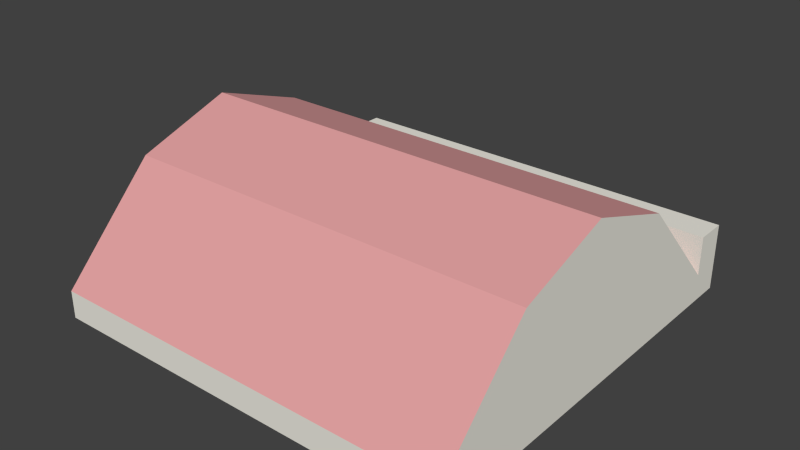 # Source: building-roof_rounded.blend  (saved by Blender 2.73.0; exported with 4.5.12 LTS)
import bpy
from mathutils import Matrix  # noqa: F401  (used for matrix-valued properties, if any)

bpy.ops.wm.read_factory_settings(use_empty=True)
scene = bpy.context.scene
scene.name = 'Scene'

# ---- collections
col_collection_1 = bpy.data.collections.new('Collection 1'); scene.collection.children.link(col_collection_1)

# ---- materials (node trees are filled in below, after node groups)
mat_2_023 = bpy.data.materials.new('_2.023')
mat_2_023.alpha_threshold = 0.0
mat_2_023.use_transparent_shadow = False
mat_2_023.diffuse_color = (0.8471, 0.8275, 0.749, 1.0)
mat_2_023.specular_color = (0.3294, 0.3294, 0.3294)
mat_2_023.roughness = 0.5
mat_brick_re_010 = bpy.data.materials.new('Brick_Re.010')
mat_brick_re_010.alpha_threshold = 0.0
mat_brick_re_010.use_transparent_shadow = False
mat_brick_re_010.diffuse_color = (0.7765, 0.3647, 0.3647, 1.0)
mat_brick_re_010.specular_color = (0.3294, 0.3294, 0.3294)
mat_brick_re_010.roughness = 0.5

# ---- material node trees

# ---- world
world_world = bpy.data.worlds.new('World'); scene.world = world_world
world_world.color = (0.05088, 0.05088, 0.05088)
world_world.use_sun_shadow = False
world_world.sun_shadow_jitter_overblur = 0.0
world_world.cycles.sampling_method = 'MANUAL'
world_world.cycles.sample_map_resolution = 256

# ---- meshes
me_group235 = bpy.data.meshes.new('Group235')
me_group235.from_pydata([(0.4, -0.4387, -0.1156), (0.4, 0.3113, -0.1156), (-0.35, 0.3113, -0.1156), (-0.35, -0.4387, -0.1156), (0.4, 0.2541, -0.06562), (-0.35, -0.4387, -0.06562), (0.4, 0.08093, 0.1144), (-0.35, 0.2541, -0.06562), (0.4, 0.3113, 0.00438), (0.4, 0.2541, 0.00438), (-0.35, 0.3113, 0.00438), (-0.35, 0.2541, 0.00438), (-0.35, 0.08093, 0.1144), (0.4, -0.4387, -0.06562), (-0.35, -0.2655, 0.1144), (0.4, -0.2655, 0.1144), (0.4, -0.09227, 0.1739), (-0.35, -0.09227, 0.1739)], [], [(4, 9, 11, 7), (2, 10, 8, 1), (6, 12, 17, 16), (4, 7, 12, 6), (13, 15, 14, 5), (0, 13, 5, 3), (8, 10, 11, 9), (12, 7, 5, 14, 17), (1, 8, 9, 4, 13, 0), (7, 5, 13, 4), (13, 4, 6, 16, 15), (14, 15, 16, 17), (7, 11, 10, 2, 3, 5)])
me_group235.polygons.foreach_set('material_index', [0, 0, 1, 1, 1, 0, 0, 0, 0, 0, 0, 1, 0])
_uv = me_group235.uv_layers.new(name='UVMap')
_uv.uv.foreach_set('vector', [0.0, 1.969, 0.0, 4.724, -29.53, 4.724, -29.53, 1.969, 29.53, 0.0, 29.53, 4.724, 0.0, 4.724, 0.0, 0.0, 7.931e-13, -16.4, 29.53, -16.4, 29.53, -9.191, 3.771e-13, -9.191, 5.79e-13, -17.49, 29.53, -17.49, 29.53, -7.659, 3.205e-13, -7.659, 0.0, 1.418, -4.829e-15, 11.25, -29.53, 11.25, -29.53, 1.418, 0.0, 0.0, 0.0, 1.969, -29.53, 1.969, -29.53, 0.0, 29.53, 0.0, 29.53, 29.53, 27.28, 29.53, 27.28, 0.0, -20.46, 9.055, -27.28, 1.969, 2.345e-13, 1.969, -6.819, 9.055, -13.64, 11.4, 29.53, 0.0, 29.53, 4.724, 27.28, 4.724, 27.28, 1.969, 0.0, 1.969, 0.0, 0.0, 27.28, 29.53, -2.274e-13, 29.53, 0.0, 0.0, 27.28, 0.0, 0.0, 1.969, 27.28, 1.969, 20.46, 9.055, 13.64, 11.4, 6.819, 9.055, -29.53, 9.392, -1.886e-13, 9.392, -3.773e-13, 16.6, -29.53, 16.6, -27.28, 1.969, -27.28, 4.724, -29.53, 4.724, -29.53, 0.0, 2.274e-13, 0.0, 2.274e-13, 1.969])
me_group235.materials.append(mat_2_023)
me_group235.materials.append(mat_brick_re_010)
me_group235.use_remesh_preserve_volume = False
me_group235.use_remesh_preserve_attributes = False
me_group235.use_mirror_vertex_groups = False
me_group235.update()

# ---- objects
ob_group235 = bpy.data.objects.new('Group235', me_group235)

# ---- transforms, parenting, visibility, modifiers, constraints
ob_group235.location = (0.0, 0.0, 0.0)
ob_group235.lineart.crease_threshold = 0.0

# ---- collection membership
col_collection_1.objects.link(ob_group235)

# ---- scene / render settings (as saved in the file)
scene.frame_start = 1; scene.frame_end = 250; scene.frame_set(1)
scene.render.engine = 'BLENDER_EEVEE_NEXT'
scene.render.resolution_percentage = 50
scene.render.dither_intensity = 0.0
scene.cycles.use_denoising = False
scene.cycles.samples = 10
scene.cycles.sampling_pattern = 'TABULATED_SOBOL'
scene.cycles.light_sampling_threshold = 0.0
scene.cycles.use_adaptive_sampling = False
scene.cycles.use_light_tree = False
scene.cycles.blur_glossy = 0.0
scene.cycles.pixel_filter_type = 'GAUSSIAN'
scene.cycles.sample_clamp_indirect = 0.0
scene.view_settings.view_transform = 'Standard'
bpy.context.view_layer.update()

# ---- added for rendering (the .blend has no active camera and no usable light): camera, sun
cam_auto = bpy.data.cameras.new('AutoCamera')
cam_auto.lens = 50.0
cam_auto.sensor_width = 36.0
cam_auto.clip_end = 1000.0
ob_auto_camera = bpy.data.objects.new('AutoCamera', cam_auto)
scene.collection.objects.link(ob_auto_camera)
ob_auto_camera.location = (1.04226, -1.28438, 0.842953)
ob_auto_camera.rotation_euler = (1.09748, -7.21219e-08, 0.694738)
scene.camera = ob_auto_camera
light_auto_sun = bpy.data.lights.new('AutoSun', 'SUN')
light_auto_sun.energy = 3.0
light_auto_sun.angle = 0.0523599
ob_auto_sun = bpy.data.objects.new('AutoSun', light_auto_sun)
scene.collection.objects.link(ob_auto_sun)
ob_auto_sun.rotation_euler = (0.872665, 0.174533, 0.523599)
bpy.context.view_layer.update()
